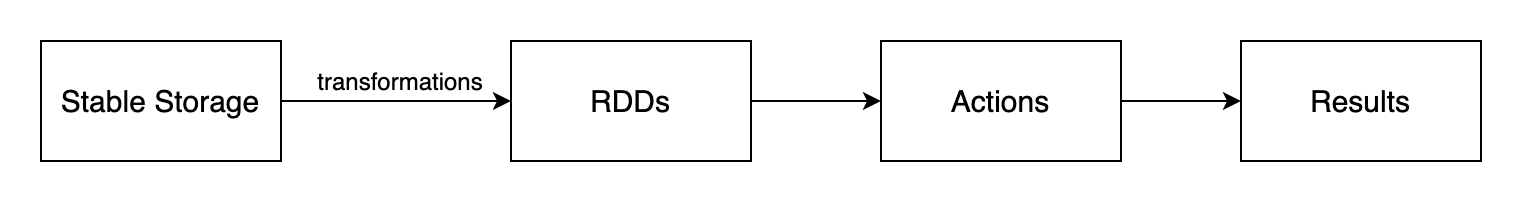

The diagram above was exported from draw.io. Its source (the exported page's mxGraphModel, read from the mxfile embedded in the PNG):
<mxGraphModel dx="1298" dy="834" grid="1" gridSize="10" guides="1" tooltips="1" connect="1" arrows="1" fold="1" page="1" pageScale="1" pageWidth="850" pageHeight="1100" math="0" shadow="0">
  <root>
    <mxCell id="0" />
    <mxCell id="1" parent="0" />
    <mxCell id="pckHpzKXsQVPxJp9ETYF-3" style="edgeStyle=orthogonalEdgeStyle;rounded=0;orthogonalLoop=1;jettySize=auto;html=1;exitX=1;exitY=0.5;exitDx=0;exitDy=0;entryX=0;entryY=0.5;entryDx=0;entryDy=0;fontSize=15;" edge="1" parent="1" source="pckHpzKXsQVPxJp9ETYF-1" target="pckHpzKXsQVPxJp9ETYF-2">
      <mxGeometry relative="1" as="geometry" />
    </mxCell>
    <mxCell id="pckHpzKXsQVPxJp9ETYF-1" value="Stable Storage" style="rounded=0;whiteSpace=wrap;html=1;fontSize=15;" vertex="1" parent="1">
      <mxGeometry x="50" y="290" width="120" height="60" as="geometry" />
    </mxCell>
    <mxCell id="pckHpzKXsQVPxJp9ETYF-7" style="edgeStyle=orthogonalEdgeStyle;rounded=0;orthogonalLoop=1;jettySize=auto;html=1;exitX=1;exitY=0.5;exitDx=0;exitDy=0;entryX=0;entryY=0.5;entryDx=0;entryDy=0;fontSize=12;" edge="1" parent="1" source="pckHpzKXsQVPxJp9ETYF-2" target="pckHpzKXsQVPxJp9ETYF-6">
      <mxGeometry relative="1" as="geometry" />
    </mxCell>
    <mxCell id="pckHpzKXsQVPxJp9ETYF-2" value="RDDs" style="rounded=0;whiteSpace=wrap;html=1;fontSize=15;" vertex="1" parent="1">
      <mxGeometry x="285" y="290" width="120" height="60" as="geometry" />
    </mxCell>
    <mxCell id="pckHpzKXsQVPxJp9ETYF-4" value="transformations" style="text;html=1;strokeColor=none;fillColor=none;align=center;verticalAlign=middle;whiteSpace=wrap;rounded=0;fontSize=12;" vertex="1" parent="1">
      <mxGeometry x="210" y="300" width="40" height="20" as="geometry" />
    </mxCell>
    <mxCell id="pckHpzKXsQVPxJp9ETYF-9" style="edgeStyle=orthogonalEdgeStyle;rounded=0;orthogonalLoop=1;jettySize=auto;html=1;exitX=1;exitY=0.5;exitDx=0;exitDy=0;entryX=0;entryY=0.5;entryDx=0;entryDy=0;fontSize=15;" edge="1" parent="1" source="pckHpzKXsQVPxJp9ETYF-6" target="pckHpzKXsQVPxJp9ETYF-8">
      <mxGeometry relative="1" as="geometry" />
    </mxCell>
    <mxCell id="pckHpzKXsQVPxJp9ETYF-6" value="Actions" style="rounded=0;whiteSpace=wrap;html=1;fontSize=15;" vertex="1" parent="1">
      <mxGeometry x="470" y="290" width="120" height="60" as="geometry" />
    </mxCell>
    <mxCell id="pckHpzKXsQVPxJp9ETYF-8" value="Results" style="rounded=0;whiteSpace=wrap;html=1;fontSize=15;" vertex="1" parent="1">
      <mxGeometry x="650" y="290" width="120" height="60" as="geometry" />
    </mxCell>
  </root>
</mxGraphModel>